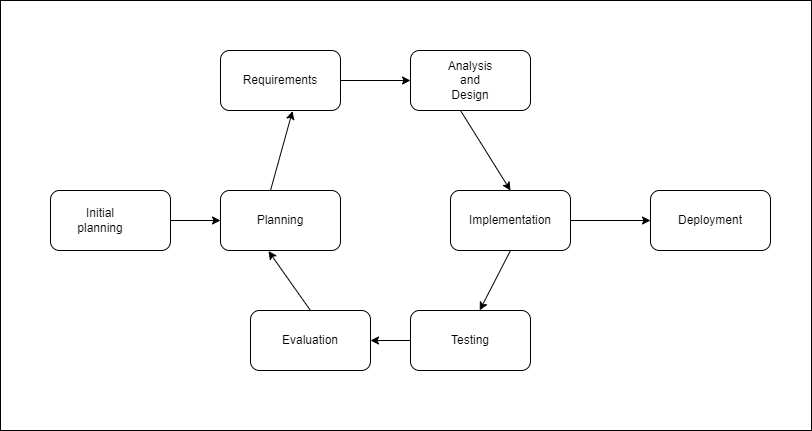

The diagram above was exported from draw.io. Its source (the exported page's mxGraphModel, read from the mxfile embedded in the PNG):
<mxGraphModel dx="1290" dy="573" grid="1" gridSize="10" guides="1" tooltips="1" connect="1" arrows="1" fold="1" page="1" pageScale="1" pageWidth="827" pageHeight="1169" math="0" shadow="0">
  <root>
    <mxCell id="0" />
    <mxCell id="1" parent="0" />
    <mxCell id="pCmaRrJKNuhRXcP1nOZ_-36" value="" style="rounded=0;whiteSpace=wrap;html=1;" vertex="1" parent="1">
      <mxGeometry x="30" y="100" width="811" height="430" as="geometry" />
    </mxCell>
    <mxCell id="pCmaRrJKNuhRXcP1nOZ_-2" value="" style="rounded=1;whiteSpace=wrap;html=1;" vertex="1" parent="1">
      <mxGeometry x="80" y="290" width="120" height="60" as="geometry" />
    </mxCell>
    <mxCell id="pCmaRrJKNuhRXcP1nOZ_-3" value="" style="rounded=1;whiteSpace=wrap;html=1;" vertex="1" parent="1">
      <mxGeometry x="250" y="290" width="120" height="60" as="geometry" />
    </mxCell>
    <mxCell id="pCmaRrJKNuhRXcP1nOZ_-5" value="" style="rounded=1;whiteSpace=wrap;html=1;" vertex="1" parent="1">
      <mxGeometry x="250" y="150" width="120" height="60" as="geometry" />
    </mxCell>
    <mxCell id="pCmaRrJKNuhRXcP1nOZ_-6" value="" style="rounded=1;whiteSpace=wrap;html=1;" vertex="1" parent="1">
      <mxGeometry x="440" y="150" width="120" height="60" as="geometry" />
    </mxCell>
    <mxCell id="pCmaRrJKNuhRXcP1nOZ_-7" value="" style="rounded=1;whiteSpace=wrap;html=1;" vertex="1" parent="1">
      <mxGeometry x="480" y="290" width="120" height="60" as="geometry" />
    </mxCell>
    <mxCell id="pCmaRrJKNuhRXcP1nOZ_-8" value="" style="rounded=1;whiteSpace=wrap;html=1;" vertex="1" parent="1">
      <mxGeometry x="680" y="290" width="120" height="60" as="geometry" />
    </mxCell>
    <mxCell id="pCmaRrJKNuhRXcP1nOZ_-9" value="" style="rounded=1;whiteSpace=wrap;html=1;" vertex="1" parent="1">
      <mxGeometry x="280" y="410" width="120" height="60" as="geometry" />
    </mxCell>
    <mxCell id="pCmaRrJKNuhRXcP1nOZ_-10" value="" style="rounded=1;whiteSpace=wrap;html=1;" vertex="1" parent="1">
      <mxGeometry x="440" y="410" width="120" height="60" as="geometry" />
    </mxCell>
    <mxCell id="pCmaRrJKNuhRXcP1nOZ_-12" value="" style="endArrow=classic;html=1;rounded=0;exitX=1;exitY=0.5;exitDx=0;exitDy=0;entryX=0;entryY=0.5;entryDx=0;entryDy=0;" edge="1" parent="1" source="pCmaRrJKNuhRXcP1nOZ_-2" target="pCmaRrJKNuhRXcP1nOZ_-3">
      <mxGeometry width="50" height="50" relative="1" as="geometry">
        <mxPoint x="390" y="320" as="sourcePoint" />
        <mxPoint x="440" y="270" as="targetPoint" />
      </mxGeometry>
    </mxCell>
    <mxCell id="pCmaRrJKNuhRXcP1nOZ_-15" value="" style="endArrow=classic;html=1;rounded=0;entryX=0;entryY=0.5;entryDx=0;entryDy=0;" edge="1" parent="1" source="pCmaRrJKNuhRXcP1nOZ_-5" target="pCmaRrJKNuhRXcP1nOZ_-6">
      <mxGeometry width="50" height="50" relative="1" as="geometry">
        <mxPoint x="374" y="179.5" as="sourcePoint" />
        <mxPoint x="414" y="179.5" as="targetPoint" />
      </mxGeometry>
    </mxCell>
    <mxCell id="pCmaRrJKNuhRXcP1nOZ_-17" value="" style="endArrow=classic;html=1;rounded=0;entryX=0;entryY=0.5;entryDx=0;entryDy=0;exitX=1;exitY=0.5;exitDx=0;exitDy=0;" edge="1" parent="1" source="pCmaRrJKNuhRXcP1nOZ_-7" target="pCmaRrJKNuhRXcP1nOZ_-8">
      <mxGeometry width="50" height="50" relative="1" as="geometry">
        <mxPoint x="620" y="280" as="sourcePoint" />
        <mxPoint x="670" y="230" as="targetPoint" />
      </mxGeometry>
    </mxCell>
    <mxCell id="pCmaRrJKNuhRXcP1nOZ_-19" value="" style="endArrow=classic;html=1;rounded=0;entryX=1;entryY=0.5;entryDx=0;entryDy=0;exitX=0;exitY=0.5;exitDx=0;exitDy=0;" edge="1" parent="1" source="pCmaRrJKNuhRXcP1nOZ_-10" target="pCmaRrJKNuhRXcP1nOZ_-9">
      <mxGeometry width="50" height="50" relative="1" as="geometry">
        <mxPoint x="430" y="390" as="sourcePoint" />
        <mxPoint x="480" y="340" as="targetPoint" />
      </mxGeometry>
    </mxCell>
    <mxCell id="pCmaRrJKNuhRXcP1nOZ_-21" value="Initial planning" style="text;html=1;strokeColor=none;fillColor=none;align=center;verticalAlign=middle;whiteSpace=wrap;rounded=0;" vertex="1" parent="1">
      <mxGeometry x="100" y="305" width="60" height="30" as="geometry" />
    </mxCell>
    <mxCell id="pCmaRrJKNuhRXcP1nOZ_-22" value="Planning" style="text;html=1;strokeColor=none;fillColor=none;align=center;verticalAlign=middle;whiteSpace=wrap;rounded=0;" vertex="1" parent="1">
      <mxGeometry x="280" y="305" width="60" height="30" as="geometry" />
    </mxCell>
    <mxCell id="pCmaRrJKNuhRXcP1nOZ_-23" value="Requirements" style="text;html=1;strokeColor=none;fillColor=none;align=center;verticalAlign=middle;whiteSpace=wrap;rounded=0;" vertex="1" parent="1">
      <mxGeometry x="280" y="165" width="60" height="30" as="geometry" />
    </mxCell>
    <mxCell id="pCmaRrJKNuhRXcP1nOZ_-24" value="Analysis and Design" style="text;html=1;strokeColor=none;fillColor=none;align=center;verticalAlign=middle;whiteSpace=wrap;rounded=0;" vertex="1" parent="1">
      <mxGeometry x="470" y="165" width="60" height="30" as="geometry" />
    </mxCell>
    <mxCell id="pCmaRrJKNuhRXcP1nOZ_-25" value="Implementation" style="text;html=1;strokeColor=none;fillColor=none;align=center;verticalAlign=middle;whiteSpace=wrap;rounded=0;" vertex="1" parent="1">
      <mxGeometry x="510" y="305" width="60" height="30" as="geometry" />
    </mxCell>
    <mxCell id="pCmaRrJKNuhRXcP1nOZ_-26" value="Testing" style="text;html=1;strokeColor=none;fillColor=none;align=center;verticalAlign=middle;whiteSpace=wrap;rounded=0;" vertex="1" parent="1">
      <mxGeometry x="470" y="425" width="60" height="30" as="geometry" />
    </mxCell>
    <mxCell id="pCmaRrJKNuhRXcP1nOZ_-27" value="Evaluation" style="text;html=1;strokeColor=none;fillColor=none;align=center;verticalAlign=middle;whiteSpace=wrap;rounded=0;" vertex="1" parent="1">
      <mxGeometry x="310" y="425" width="60" height="30" as="geometry" />
    </mxCell>
    <mxCell id="pCmaRrJKNuhRXcP1nOZ_-28" value="Deployment" style="text;html=1;strokeColor=none;fillColor=none;align=center;verticalAlign=middle;whiteSpace=wrap;rounded=0;" vertex="1" parent="1">
      <mxGeometry x="710" y="305" width="60" height="30" as="geometry" />
    </mxCell>
    <mxCell id="pCmaRrJKNuhRXcP1nOZ_-32" value="" style="endArrow=classic;html=1;rounded=0;exitX=0.5;exitY=0;exitDx=0;exitDy=0;entryX=0.4;entryY=1.01;entryDx=0;entryDy=0;entryPerimeter=0;" edge="1" parent="1" source="pCmaRrJKNuhRXcP1nOZ_-9" target="pCmaRrJKNuhRXcP1nOZ_-3">
      <mxGeometry width="50" height="50" relative="1" as="geometry">
        <mxPoint x="390" y="290" as="sourcePoint" />
        <mxPoint x="440" y="240" as="targetPoint" />
      </mxGeometry>
    </mxCell>
    <mxCell id="pCmaRrJKNuhRXcP1nOZ_-34" value="" style="endArrow=classic;html=1;rounded=0;entryX=0.5;entryY=0;entryDx=0;entryDy=0;" edge="1" parent="1" target="pCmaRrJKNuhRXcP1nOZ_-7">
      <mxGeometry width="50" height="50" relative="1" as="geometry">
        <mxPoint x="490" y="210" as="sourcePoint" />
        <mxPoint x="560" y="190" as="targetPoint" />
      </mxGeometry>
    </mxCell>
    <mxCell id="pCmaRrJKNuhRXcP1nOZ_-35" value="" style="endArrow=classic;html=1;rounded=0;entryX=0.577;entryY=-0.003;entryDx=0;entryDy=0;entryPerimeter=0;exitX=0.5;exitY=1;exitDx=0;exitDy=0;" edge="1" parent="1" source="pCmaRrJKNuhRXcP1nOZ_-7" target="pCmaRrJKNuhRXcP1nOZ_-10">
      <mxGeometry width="50" height="50" relative="1" as="geometry">
        <mxPoint x="390" y="290" as="sourcePoint" />
        <mxPoint x="440" y="240" as="targetPoint" />
      </mxGeometry>
    </mxCell>
    <mxCell id="pCmaRrJKNuhRXcP1nOZ_-39" value="" style="endArrow=classic;html=1;rounded=0;entryX=0.6;entryY=1.01;entryDx=0;entryDy=0;entryPerimeter=0;" edge="1" parent="1" target="pCmaRrJKNuhRXcP1nOZ_-5">
      <mxGeometry width="50" height="50" relative="1" as="geometry">
        <mxPoint x="300" y="290" as="sourcePoint" />
        <mxPoint x="350" y="240" as="targetPoint" />
      </mxGeometry>
    </mxCell>
  </root>
</mxGraphModel>